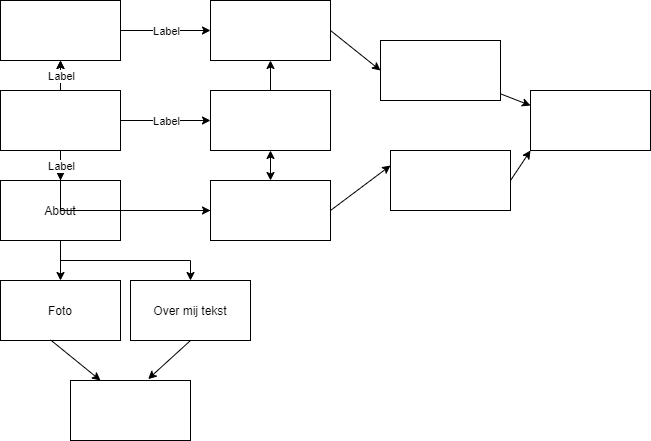

The diagram above was exported from draw.io. Its source (the exported page's mxGraphModel, read from the mxfile embedded in the PNG):
<mxGraphModel dx="734" dy="575" grid="1" gridSize="10" guides="1" tooltips="1" connect="1" arrows="1" fold="1" page="1" pageScale="1" pageWidth="850" pageHeight="1100" math="0" shadow="0">
  <root>
    <mxCell id="0" />
    <mxCell id="1" parent="0" />
    <mxCell id="6" style="edgeStyle=orthogonalEdgeStyle;rounded=0;orthogonalLoop=1;jettySize=auto;html=1;exitX=0.5;exitY=1;exitDx=0;exitDy=0;" parent="1" source="2" target="3" edge="1">
      <mxGeometry relative="1" as="geometry" />
    </mxCell>
    <mxCell id="8" style="edgeStyle=orthogonalEdgeStyle;rounded=0;orthogonalLoop=1;jettySize=auto;html=1;exitX=0.5;exitY=1;exitDx=0;exitDy=0;" parent="1" source="2" target="4" edge="1">
      <mxGeometry relative="1" as="geometry" />
    </mxCell>
    <mxCell id="2" value="About" style="rounded=0;whiteSpace=wrap;html=1;" parent="1" vertex="1">
      <mxGeometry x="80" y="260" width="120" height="60" as="geometry" />
    </mxCell>
    <mxCell id="3" value="Foto" style="rounded=0;whiteSpace=wrap;html=1;" parent="1" vertex="1">
      <mxGeometry x="80" y="360" width="120" height="60" as="geometry" />
    </mxCell>
    <mxCell id="4" value="Over mij tekst" style="rounded=0;whiteSpace=wrap;html=1;" parent="1" vertex="1">
      <mxGeometry x="210" y="360" width="120" height="60" as="geometry" />
    </mxCell>
    <mxCell id="42" style="edgeStyle=orthogonalEdgeStyle;rounded=0;orthogonalLoop=1;jettySize=auto;html=1;entryX=0.5;entryY=1;entryDx=0;entryDy=0;" edge="1" parent="1" source="11" target="16">
      <mxGeometry relative="1" as="geometry">
        <mxPoint x="420" y="290" as="targetPoint" />
      </mxGeometry>
    </mxCell>
    <mxCell id="11" value="" style="rounded=0;whiteSpace=wrap;html=1;" vertex="1" parent="1">
      <mxGeometry x="290" y="260" width="120" height="60" as="geometry" />
    </mxCell>
    <mxCell id="12" value="" style="rounded=0;whiteSpace=wrap;html=1;" vertex="1" parent="1">
      <mxGeometry x="150" y="460" width="120" height="60" as="geometry" />
    </mxCell>
    <mxCell id="14" value="" style="rounded=0;whiteSpace=wrap;html=1;" vertex="1" parent="1">
      <mxGeometry x="80" y="170" width="120" height="60" as="geometry" />
    </mxCell>
    <mxCell id="16" value="" style="rounded=0;whiteSpace=wrap;html=1;" vertex="1" parent="1">
      <mxGeometry x="80" y="80" width="120" height="60" as="geometry" />
    </mxCell>
    <mxCell id="17" value="" style="rounded=0;whiteSpace=wrap;html=1;" vertex="1" parent="1">
      <mxGeometry x="290" y="80" width="120" height="60" as="geometry" />
    </mxCell>
    <mxCell id="18" value="" style="rounded=0;whiteSpace=wrap;html=1;" vertex="1" parent="1">
      <mxGeometry x="290" y="170" width="120" height="60" as="geometry" />
    </mxCell>
    <mxCell id="19" value="" style="rounded=0;whiteSpace=wrap;html=1;" vertex="1" parent="1">
      <mxGeometry x="460" y="120" width="120" height="60" as="geometry" />
    </mxCell>
    <mxCell id="21" value="" style="rounded=0;whiteSpace=wrap;html=1;" vertex="1" parent="1">
      <mxGeometry x="470" y="230" width="120" height="60" as="geometry" />
    </mxCell>
    <mxCell id="22" value="" style="rounded=0;whiteSpace=wrap;html=1;" vertex="1" parent="1">
      <mxGeometry x="610" y="170" width="120" height="60" as="geometry" />
    </mxCell>
    <mxCell id="26" value="" style="endArrow=classic;html=1;entryX=0;entryY=0.5;entryDx=0;entryDy=0;" edge="1" parent="1" source="2" target="11">
      <mxGeometry relative="1" as="geometry">
        <mxPoint x="260" y="290" as="sourcePoint" />
        <mxPoint x="280" y="290" as="targetPoint" />
        <Array as="points">
          <mxPoint x="200" y="290" />
        </Array>
      </mxGeometry>
    </mxCell>
    <mxCell id="29" value="" style="endArrow=classic;html=1;entryX=0;entryY=0.25;entryDx=0;entryDy=0;exitX=1;exitY=0.5;exitDx=0;exitDy=0;" edge="1" parent="1" source="11" target="21">
      <mxGeometry width="50" height="50" relative="1" as="geometry">
        <mxPoint x="350" y="320" as="sourcePoint" />
        <mxPoint x="400" y="270" as="targetPoint" />
        <Array as="points" />
      </mxGeometry>
    </mxCell>
    <mxCell id="30" value="" style="endArrow=classic;html=1;entryX=0;entryY=0.5;entryDx=0;entryDy=0;exitX=1;exitY=0.5;exitDx=0;exitDy=0;" edge="1" parent="1" source="17" target="19">
      <mxGeometry width="50" height="50" relative="1" as="geometry">
        <mxPoint x="350" y="320" as="sourcePoint" />
        <mxPoint x="400" y="270" as="targetPoint" />
      </mxGeometry>
    </mxCell>
    <mxCell id="31" value="" style="endArrow=classic;html=1;exitX=1;exitY=0.5;exitDx=0;exitDy=0;entryX=0;entryY=0.5;entryDx=0;entryDy=0;" edge="1" parent="1" source="14" target="18">
      <mxGeometry relative="1" as="geometry">
        <mxPoint x="330" y="300" as="sourcePoint" />
        <mxPoint x="430" y="300" as="targetPoint" />
      </mxGeometry>
    </mxCell>
    <mxCell id="32" value="Label" style="edgeLabel;resizable=0;html=1;align=center;verticalAlign=middle;" connectable="0" vertex="1" parent="31">
      <mxGeometry relative="1" as="geometry" />
    </mxCell>
    <mxCell id="33" value="" style="endArrow=classic;html=1;exitX=1;exitY=0.5;exitDx=0;exitDy=0;entryX=0;entryY=0.5;entryDx=0;entryDy=0;" edge="1" parent="1" source="16" target="17">
      <mxGeometry relative="1" as="geometry">
        <mxPoint x="330" y="300" as="sourcePoint" />
        <mxPoint x="430" y="300" as="targetPoint" />
      </mxGeometry>
    </mxCell>
    <mxCell id="34" value="Label" style="edgeLabel;resizable=0;html=1;align=center;verticalAlign=middle;" connectable="0" vertex="1" parent="33">
      <mxGeometry relative="1" as="geometry" />
    </mxCell>
    <mxCell id="35" value="" style="endArrow=classic;html=1;exitX=0.313;exitY=-0.037;exitDx=0;exitDy=0;exitPerimeter=0;" edge="1" parent="1" source="12">
      <mxGeometry width="50" height="50" relative="1" as="geometry">
        <mxPoint x="350" y="320" as="sourcePoint" />
        <mxPoint x="188" y="458" as="targetPoint" />
      </mxGeometry>
    </mxCell>
    <mxCell id="36" value="" style="endArrow=classic;html=1;entryX=0.647;entryY=-0.023;entryDx=0;entryDy=0;entryPerimeter=0;" edge="1" parent="1" target="12">
      <mxGeometry width="50" height="50" relative="1" as="geometry">
        <mxPoint x="270" y="420" as="sourcePoint" />
        <mxPoint x="400" y="270" as="targetPoint" />
      </mxGeometry>
    </mxCell>
    <mxCell id="37" value="" style="endArrow=classic;html=1;exitX=0.417;exitY=0.99;exitDx=0;exitDy=0;exitPerimeter=0;entryX=0.25;entryY=0;entryDx=0;entryDy=0;" edge="1" parent="1" source="3" target="12">
      <mxGeometry width="50" height="50" relative="1" as="geometry">
        <mxPoint x="350" y="320" as="sourcePoint" />
        <mxPoint x="400" y="270" as="targetPoint" />
      </mxGeometry>
    </mxCell>
    <mxCell id="38" value="" style="endArrow=classic;html=1;exitX=0.5;exitY=1;exitDx=0;exitDy=0;entryX=0.5;entryY=0;entryDx=0;entryDy=0;" edge="1" parent="1" source="14" target="2">
      <mxGeometry relative="1" as="geometry">
        <mxPoint x="330" y="300" as="sourcePoint" />
        <mxPoint x="430" y="300" as="targetPoint" />
      </mxGeometry>
    </mxCell>
    <mxCell id="39" value="Label" style="edgeLabel;resizable=0;html=1;align=center;verticalAlign=middle;" connectable="0" vertex="1" parent="38">
      <mxGeometry relative="1" as="geometry" />
    </mxCell>
    <mxCell id="40" value="" style="endArrow=classic;html=1;exitX=0.5;exitY=0;exitDx=0;exitDy=0;entryX=0.5;entryY=1;entryDx=0;entryDy=0;" edge="1" parent="1" source="14" target="16">
      <mxGeometry relative="1" as="geometry">
        <mxPoint x="330" y="300" as="sourcePoint" />
        <mxPoint x="430" y="300" as="targetPoint" />
      </mxGeometry>
    </mxCell>
    <mxCell id="41" value="Label" style="edgeLabel;resizable=0;html=1;align=center;verticalAlign=middle;" connectable="0" vertex="1" parent="40">
      <mxGeometry relative="1" as="geometry" />
    </mxCell>
    <mxCell id="43" value="" style="endArrow=classic;html=1;entryX=0;entryY=1;entryDx=0;entryDy=0;exitX=1;exitY=0.5;exitDx=0;exitDy=0;" edge="1" parent="1" source="21" target="22">
      <mxGeometry width="50" height="50" relative="1" as="geometry">
        <mxPoint x="350" y="320" as="sourcePoint" />
        <mxPoint x="400" y="270" as="targetPoint" />
      </mxGeometry>
    </mxCell>
    <mxCell id="44" value="" style="endArrow=classic;html=1;entryX=0;entryY=0.25;entryDx=0;entryDy=0;" edge="1" parent="1" source="19" target="22">
      <mxGeometry width="50" height="50" relative="1" as="geometry">
        <mxPoint x="350" y="320" as="sourcePoint" />
        <mxPoint x="400" y="270" as="targetPoint" />
      </mxGeometry>
    </mxCell>
    <mxCell id="49" value="" style="endArrow=classic;html=1;entryX=0.5;entryY=1;entryDx=0;entryDy=0;exitX=0.5;exitY=0;exitDx=0;exitDy=0;" edge="1" parent="1" source="18" target="17">
      <mxGeometry width="50" height="50" relative="1" as="geometry">
        <mxPoint x="350" y="320" as="sourcePoint" />
        <mxPoint x="400" y="270" as="targetPoint" />
      </mxGeometry>
    </mxCell>
    <mxCell id="51" value="" style="endArrow=classic;startArrow=classic;html=1;entryX=0.5;entryY=1;entryDx=0;entryDy=0;exitX=0.5;exitY=0;exitDx=0;exitDy=0;" edge="1" parent="1" source="11" target="18">
      <mxGeometry width="50" height="50" relative="1" as="geometry">
        <mxPoint x="358" y="260" as="sourcePoint" />
        <mxPoint x="400" y="270" as="targetPoint" />
      </mxGeometry>
    </mxCell>
  </root>
</mxGraphModel>